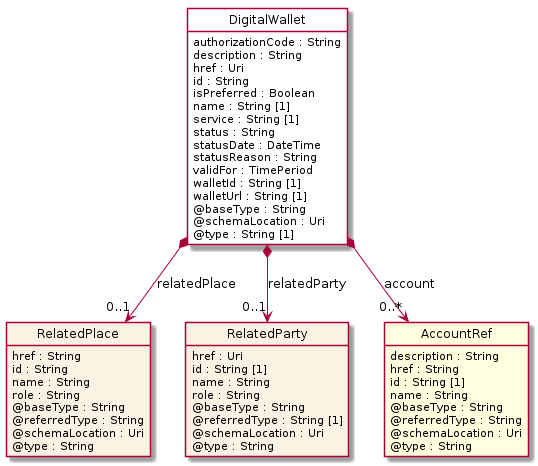

The diagram above was rendered by PlantUML. Its source (embedded in the PNG):
@startuml
hide circle
hide methods
hide stereotype
show <<Enumeration>> stereotype
skinparam class {
   BackgroundColor<<Enumeration>> #E6F5F7
   BackgroundColor<<Ref>> #FFFFE0
   BackgroundColor<<Pivot>> #FFFFFFF
   BackgroundColor<<SimpleType>> #E2F0DA
   BackgroundColor #FCF2E3
}

class DigitalWallet <<Pivot>> {
    authorizationCode : String
    description : String
    href : Uri
    id : String
    isPreferred : Boolean
    name : String [1]
    service : String [1]
    status : String
    statusDate : DateTime
    statusReason : String
    validFor : TimePeriod
    walletId : String [1]
    walletUrl : String [1]
    @baseType : String
    @schemaLocation : Uri
    @type : String [1]
}

class RelatedPlace  {
    href : String
    id : String
    name : String
    role : String
    @baseType : String
    @referredType : String
    @schemaLocation : Uri
    @type : String
}

class RelatedParty  {
    href : Uri
    id : String [1]
    name : String
    role : String
    @baseType : String
    @referredType : String [1]
    @schemaLocation : Uri
    @type : String
}

class AccountRef  <<Ref>> {
    description : String
    href : String
    id : String [1]
    name : String
    @baseType : String
    @referredType : String
    @schemaLocation : Uri
    @type : String
}

DigitalWallet *-->  "0..1" RelatedParty : relatedParty

DigitalWallet *-->  "0..*" AccountRef : account

DigitalWallet *-->  "0..1" RelatedPlace : relatedPlace

@enduml